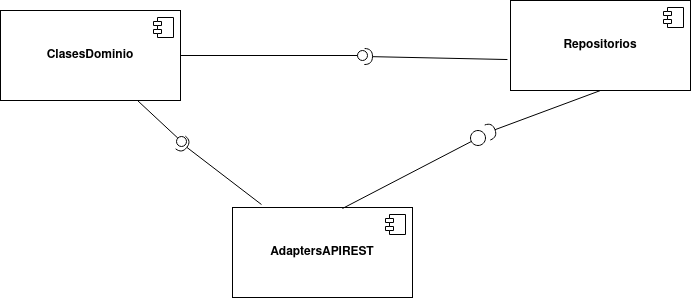

The diagram above was exported from draw.io. Its source (the exported page's mxGraphModel, read from the mxfile embedded in the PNG):
<mxGraphModel dx="1917" dy="466" grid="0" gridSize="10" guides="1" tooltips="1" connect="1" arrows="1" fold="1" page="1" pageScale="1" pageWidth="850" pageHeight="1100" math="0" shadow="0">
  <root>
    <mxCell id="0" />
    <mxCell id="1" parent="0" />
    <mxCell id="kW3gnJqkv-JahbBA6MzK-1" value="&lt;b&gt;AdaptersAPIREST&lt;/b&gt;" style="html=1;dropTarget=0;whiteSpace=wrap;fillColor=none;" parent="1" vertex="1">
      <mxGeometry x="42" y="427" width="180" height="90" as="geometry" />
    </mxCell>
    <mxCell id="kW3gnJqkv-JahbBA6MzK-2" value="" style="shape=module;jettyWidth=8;jettyHeight=4;" parent="kW3gnJqkv-JahbBA6MzK-1" vertex="1">
      <mxGeometry x="1" width="20" height="20" relative="1" as="geometry">
        <mxPoint x="-27" y="7" as="offset" />
      </mxGeometry>
    </mxCell>
    <mxCell id="kW3gnJqkv-JahbBA6MzK-3" value="&lt;b&gt;ClasesDominio&lt;/b&gt;" style="html=1;dropTarget=0;whiteSpace=wrap;fillColor=none;" parent="1" vertex="1">
      <mxGeometry x="-190" y="230" width="180" height="90" as="geometry" />
    </mxCell>
    <mxCell id="kW3gnJqkv-JahbBA6MzK-4" value="" style="shape=module;jettyWidth=8;jettyHeight=4;" parent="kW3gnJqkv-JahbBA6MzK-3" vertex="1">
      <mxGeometry x="1" width="20" height="20" relative="1" as="geometry">
        <mxPoint x="-27" y="7" as="offset" />
      </mxGeometry>
    </mxCell>
    <mxCell id="kW3gnJqkv-JahbBA6MzK-5" value="&lt;div&gt;&lt;b&gt;Repositorios&lt;/b&gt;&lt;/div&gt;" style="html=1;dropTarget=0;whiteSpace=wrap;fillColor=none;" parent="1" vertex="1">
      <mxGeometry x="320" y="220" width="180" height="90" as="geometry" />
    </mxCell>
    <mxCell id="kW3gnJqkv-JahbBA6MzK-6" value="" style="shape=module;jettyWidth=8;jettyHeight=4;" parent="kW3gnJqkv-JahbBA6MzK-5" vertex="1">
      <mxGeometry x="1" width="20" height="20" relative="1" as="geometry">
        <mxPoint x="-27" y="7" as="offset" />
      </mxGeometry>
    </mxCell>
    <mxCell id="mhdIBWsgQEmoIIqPzi-d-1" value="" style="endArrow=none;html=1;rounded=0;exitX=0.611;exitY=0.011;exitDx=0;exitDy=0;exitPerimeter=0;" parent="1" source="kW3gnJqkv-JahbBA6MzK-1" target="mhdIBWsgQEmoIIqPzi-d-2" edge="1">
      <mxGeometry width="50" height="50" relative="1" as="geometry">
        <mxPoint x="270" y="350" as="sourcePoint" />
        <mxPoint x="320" y="300" as="targetPoint" />
      </mxGeometry>
    </mxCell>
    <mxCell id="mhdIBWsgQEmoIIqPzi-d-2" value="" style="ellipse;whiteSpace=wrap;html=1;aspect=fixed;" parent="1" vertex="1">
      <mxGeometry x="280" y="350" width="15" height="15" as="geometry" />
    </mxCell>
    <mxCell id="Yzql5FdaWcnqxOo8lUdD-1" value="" style="rounded=0;orthogonalLoop=1;jettySize=auto;html=1;endArrow=halfCircle;endFill=0;endSize=6;strokeWidth=1;sketch=0;exitX=-0.017;exitY=0.656;exitDx=0;exitDy=0;exitPerimeter=0;" parent="1" source="kW3gnJqkv-JahbBA6MzK-5" edge="1">
      <mxGeometry relative="1" as="geometry">
        <mxPoint x="316" y="411" as="sourcePoint" />
        <mxPoint x="174" y="276" as="targetPoint" />
      </mxGeometry>
    </mxCell>
    <mxCell id="Yzql5FdaWcnqxOo8lUdD-2" value="" style="rounded=0;orthogonalLoop=1;jettySize=auto;html=1;endArrow=oval;endFill=0;sketch=0;sourcePerimeterSpacing=0;targetPerimeterSpacing=0;endSize=10;" parent="1" source="kW3gnJqkv-JahbBA6MzK-3" edge="1">
      <mxGeometry relative="1" as="geometry">
        <mxPoint x="134" y="317" as="sourcePoint" />
        <mxPoint x="172" y="275" as="targetPoint" />
      </mxGeometry>
    </mxCell>
    <mxCell id="Yzql5FdaWcnqxOo8lUdD-3" value="" style="ellipse;whiteSpace=wrap;html=1;align=center;aspect=fixed;fillColor=none;strokeColor=none;resizable=0;perimeter=centerPerimeter;rotatable=0;allowArrows=0;points=[];outlineConnect=1;" parent="1" vertex="1">
      <mxGeometry x="291" y="406" width="10" height="10" as="geometry" />
    </mxCell>
    <mxCell id="Yzql5FdaWcnqxOo8lUdD-7" value="" style="rounded=0;orthogonalLoop=1;jettySize=auto;html=1;endArrow=halfCircle;endFill=0;endSize=6;strokeWidth=1;sketch=0;exitX=0.161;exitY=-0.033;exitDx=0;exitDy=0;exitPerimeter=0;" parent="1" source="kW3gnJqkv-JahbBA6MzK-1" edge="1">
      <mxGeometry relative="1" as="geometry">
        <mxPoint x="316" y="411" as="sourcePoint" />
        <mxPoint x="-10" y="362" as="targetPoint" />
      </mxGeometry>
    </mxCell>
    <mxCell id="Yzql5FdaWcnqxOo8lUdD-8" value="" style="rounded=0;orthogonalLoop=1;jettySize=auto;html=1;endArrow=oval;endFill=0;sketch=0;sourcePerimeterSpacing=0;targetPerimeterSpacing=0;endSize=10;" parent="1" edge="1">
      <mxGeometry relative="1" as="geometry">
        <mxPoint x="-53" y="320" as="sourcePoint" />
        <mxPoint x="-9" y="361" as="targetPoint" />
      </mxGeometry>
    </mxCell>
    <mxCell id="Yzql5FdaWcnqxOo8lUdD-9" value="" style="ellipse;whiteSpace=wrap;html=1;align=center;aspect=fixed;fillColor=none;strokeColor=none;resizable=0;perimeter=centerPerimeter;rotatable=0;allowArrows=0;points=[];outlineConnect=1;" parent="1" vertex="1">
      <mxGeometry x="291" y="406" width="10" height="10" as="geometry" />
    </mxCell>
    <mxCell id="Yzql5FdaWcnqxOo8lUdD-10" value="" style="rounded=0;orthogonalLoop=1;jettySize=auto;html=1;endArrow=halfCircle;endFill=0;endSize=6;strokeWidth=1;sketch=0;exitX=0.5;exitY=1;exitDx=0;exitDy=0;" parent="1" source="kW3gnJqkv-JahbBA6MzK-5" edge="1">
      <mxGeometry relative="1" as="geometry">
        <mxPoint x="81" y="434" as="sourcePoint" />
        <mxPoint x="297" y="352" as="targetPoint" />
      </mxGeometry>
    </mxCell>
  </root>
</mxGraphModel>